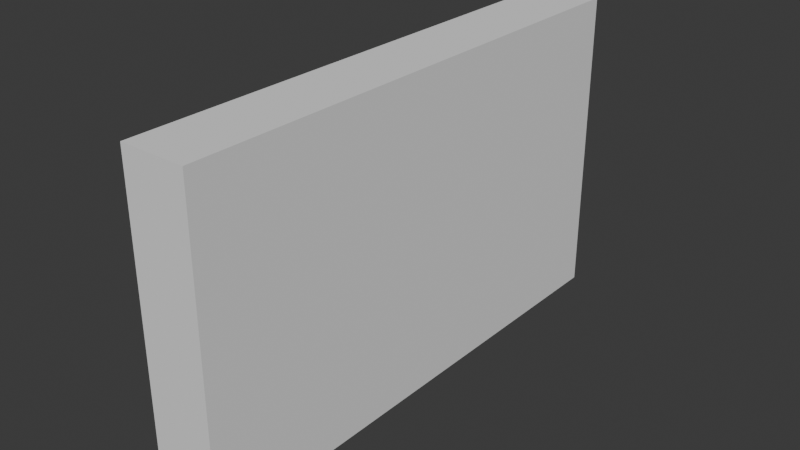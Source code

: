 # Source: FI-066_Communal_Hallway_Wall_Filler.blend  (saved by Blender 4.2.66; exported with 4.5.12 LTS)
import bpy
from mathutils import Matrix  # noqa: F401  (used for matrix-valued properties, if any)

bpy.ops.wm.read_factory_settings(use_empty=True)
scene = bpy.context.scene
scene.name = 'Scene'

# ---- collections
col_collection = bpy.data.collections.new('Collection'); scene.collection.children.link(col_collection)
col_export = bpy.data.collections.new('Export'); scene.collection.children.link(col_export)

# ---- world
world_world = bpy.data.worlds.new('World'); scene.world = world_world
world_world.use_nodes = True; world_world.node_tree.nodes.clear()
_N = world_world.node_tree.nodes; _L = world_world.node_tree.links
n0 = _N.new('ShaderNodeOutputWorld'); n0.name = 'World Output'; n0.location = (300, 300)
n1 = _N.new('ShaderNodeBackground'); n1.name = 'Background'; n1.location = (10, 300)
n1.inputs[0].default_value = (0.05088, 0.05088, 0.05088, 1.0)
_L.new(n1.outputs[0], n0.inputs[0])
n0.is_active_output = True
world_world.color = (0.05088, 0.05088, 0.05088)
world_world.sun_shadow_jitter_overblur = 0.0

# ---- meshes
me_cube_004 = bpy.data.meshes.new('Cube.004')
me_cube_004.from_pydata([(0.0, -1.0, 0.0), (0.0, 1.0, 0.0), (0.25, -1.0, 0.0), (0.25, 1.0, 0.0), (0.0, 1.0, 1.2), (0.25, 1.0, 1.2), (0.25, -1.0, 1.2), (0.0, -1.0, 1.2)], [], [(1, 3, 2, 0), (0, 7, 4, 1), (1, 4, 5, 3), (3, 5, 6, 2), (2, 6, 7, 0), (7, 6, 5, 4)])
_uv = me_cube_004.uv_layers.new(name='UVMap')
_uv.uv.foreach_set('vector', [-0.001094, 0.004782, 0.1093, 0.006149, 0.1093, 1.007, -0.001094, 1.006, 0.6434, 0.7855, 0.6431, 0.1049, 1.285, 0.1049, 1.286, 0.7855, 0.9206, 0.381, 0.9206, 0.0, 1.0, 0.0, 1.0, 0.381, 0.00217, 0.8366, 2.146e-05, 0.1575, 0.6397, 0.1575, 0.6419, 0.8366, 0.9206, 0.7619, 0.9206, 0.381, 1.0, 0.381, 1.0, 0.7619, 0.2439, 0.3759, 0.2445, 0.1987, 0.7842, 0.1987, 0.7836, 0.3759])
me_cube_004.update()

# ---- objects
ob_fi_066_communal_hallway_wall_filler = bpy.data.objects.new('FI-066 Communal Hallway Wall Filler', me_cube_004)

# ---- transforms, parenting, visibility, modifiers, constraints
ob_fi_066_communal_hallway_wall_filler.location = (0.0, 0.0, 0.0)

# ---- collection membership
col_export.objects.link(ob_fi_066_communal_hallway_wall_filler)

# ---- scene / render settings (as saved in the file)
scene.frame_start = 1; scene.frame_end = 250; scene.frame_set(1)
scene.render.engine = 'BLENDER_EEVEE_NEXT'
bpy.context.view_layer.update()

# ---- added for rendering (the .blend has no active camera and no usable light): camera, sun
cam_auto = bpy.data.cameras.new('AutoCamera')
cam_auto.lens = 50.0
cam_auto.sensor_width = 36.0
cam_auto.clip_end = 1000.0
ob_auto_camera = bpy.data.objects.new('AutoCamera', cam_auto)
scene.collection.objects.link(ob_auto_camera)
ob_auto_camera.location = (2.29534, -2.6044, 2.33627)
ob_auto_camera.rotation_euler = (1.09748, -7.21219e-08, 0.694738)
scene.camera = ob_auto_camera
light_auto_sun = bpy.data.lights.new('AutoSun', 'SUN')
light_auto_sun.energy = 3.0
light_auto_sun.angle = 0.0523599
ob_auto_sun = bpy.data.objects.new('AutoSun', light_auto_sun)
scene.collection.objects.link(ob_auto_sun)
ob_auto_sun.rotation_euler = (0.872665, 0.174533, 0.523599)
bpy.context.view_layer.update()
